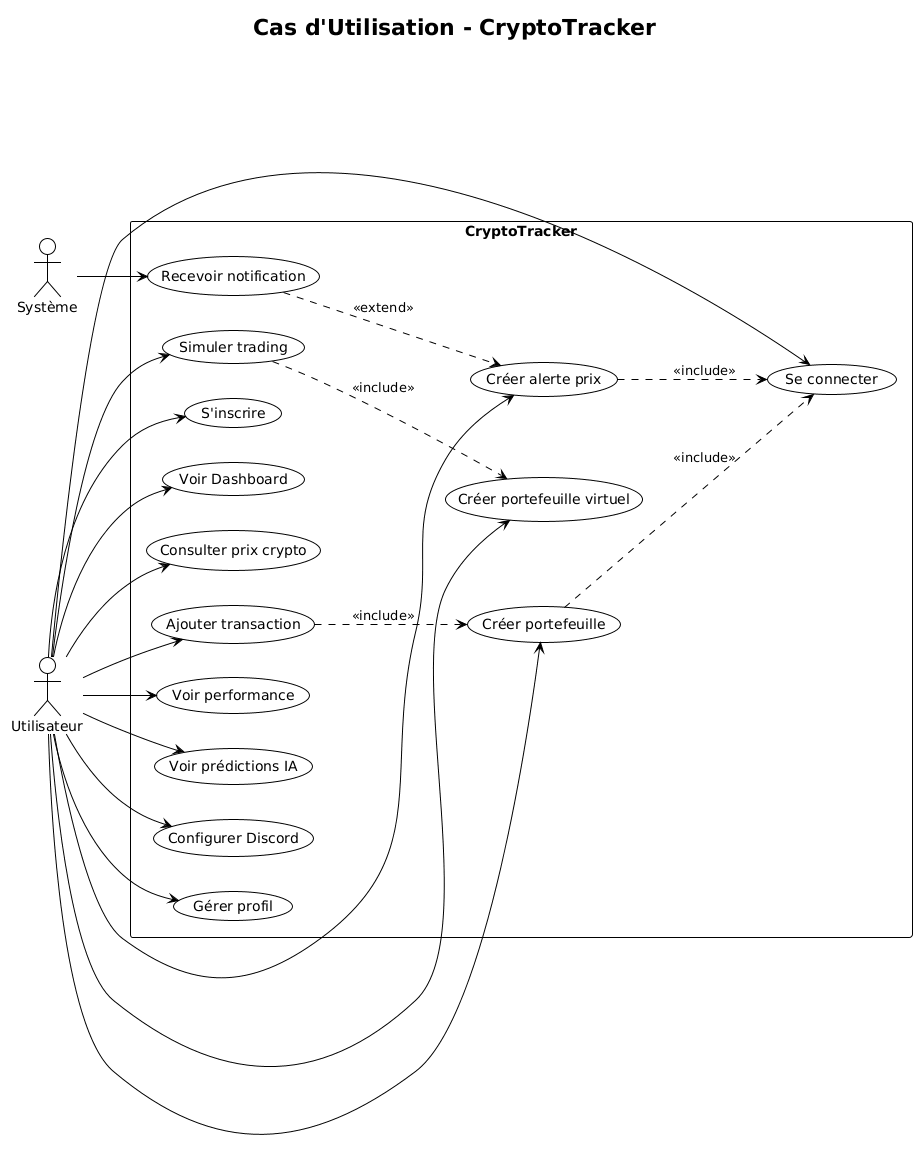

The diagram above was rendered by PlantUML. Its source (embedded in the PNG):
@startuml
!theme plain
title Cas d'Utilisation - CryptoTracker

left to right direction

actor "Utilisateur" as user
actor "Système" as system

rectangle "CryptoTracker" {
  usecase "S'inscrire" as UC1
  usecase "Se connecter" as UC2
  usecase "Voir Dashboard" as UC3
  usecase "Consulter prix crypto" as UC4
  usecase "Créer portefeuille" as UC5
  usecase "Ajouter transaction" as UC6
  usecase "Voir performance" as UC7
  usecase "Créer alerte prix" as UC8
  usecase "Recevoir notification" as UC9
  usecase "Voir prédictions IA" as UC10
  usecase "Configurer Discord" as UC11
  usecase "Gérer profil" as UC12
  usecase "Créer portefeuille virtuel" as UC13
  usecase "Simuler trading" as UC14
}

user --> UC1
user --> UC2
user --> UC3
user --> UC4
user --> UC5
user --> UC6
user --> UC7
user --> UC8
user --> UC10
user --> UC11
user --> UC12
user --> UC13
user --> UC14

system --> UC9

UC5 ..> UC2 : <<include>>
UC6 ..> UC5 : <<include>>
UC8 ..> UC2 : <<include>>
UC9 ..> UC8 : <<extend>>
UC14 ..> UC13 : <<include>>
@enduml